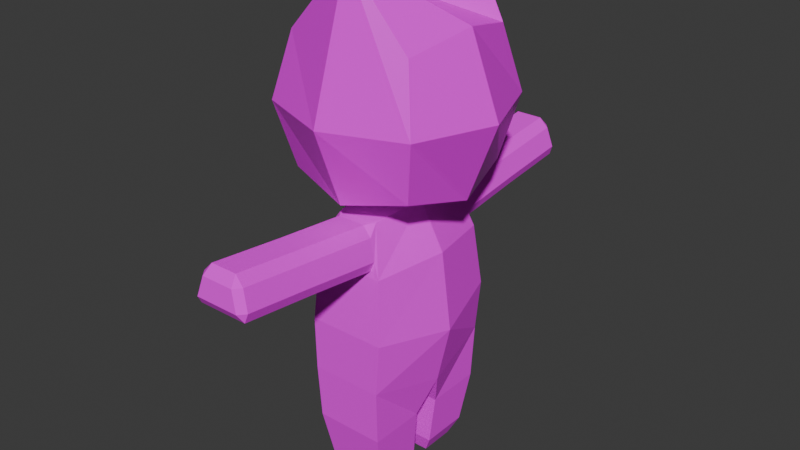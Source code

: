 # Source: BUNY.blend  (saved by Blender 4.5.91; exported with 4.5.12 LTS)
import bpy
from mathutils import Matrix  # noqa: F401  (used for matrix-valued properties, if any)

bpy.ops.wm.read_factory_settings(use_empty=True)
scene = bpy.context.scene
scene.name = 'Scene'

# ---- collections
col_collection = bpy.data.collections.new('Collection'); scene.collection.children.link(col_collection)
col_guy = bpy.data.collections.new('GUy'); scene.collection.children.link(col_guy)

# ---- images (referenced by path relative to the original .blend; pixels are not part of the script)
import os
ASSET_DIR = os.environ.get("B2B_ASSET_DIR", "")  # directory of the original .blend (textures are referenced by path, not embedded)
HERE = os.path.dirname(os.path.abspath(__file__))  # packed textures are extracted next to this script under _unpacked/

def load_image(name, relpath, width, height, colorspace="sRGB"):
    """Load a texture the original file referenced (path relative to the .blend, or extracted next to this script)."""
    p = next((c for c in (os.path.join(HERE, relpath), os.path.join(ASSET_DIR, relpath)) if relpath and os.path.exists(c)), "")
    if p:
        img = bpy.data.images.load(p, check_existing=True)
        img.name = name
    else:  # same state as the original file: an image datablock whose file is absent (Cycles renders it pink)
        img = bpy.data.images.new(name, width, height)
        img.source = "FILE"
        img.filepath = "//" + (relpath or name)
    img.colorspace_settings.name = colorspace
    return img
img_head_uv = load_image('Head_UV', 'Head_UV.png', 1024, 1024, 'sRGB')
img_head_shiny_png = load_image('Head_Shiny.png', 'Head_Shiny.png', 1024, 1024, 'sRGB')
img_body_uv = load_image('Body_UV', 'Body_UV.png', 1024, 1024, 'sRGB')

# ---- materials (node trees are filled in below, after node groups)
mat_material = bpy.data.materials.new('Material')
mat_material.alpha_threshold = 0.0
mat_material.roughness = 0.5
mat_material.line_color = (0.0, 0.0, 0.0, 1.0)
mat_material_001 = bpy.data.materials.new('Material.001')

# ---- material node trees
mat_material.use_nodes = True; mat_material.node_tree.nodes.clear()
_N = mat_material.node_tree.nodes; _L = mat_material.node_tree.links
n0 = _N.new('ShaderNodeOutputMaterial'); n0.name = 'Material Output'; n0.location = (400, 120)
n1 = _N.new('ShaderNodeBsdfPrincipled'); n1.name = 'Principled BSDF'; n1.location = (21, 127)
n1.inputs[3].default_value = 1.45
n2 = _N.new('ShaderNodeTexImage'); n2.name = 'Image Texture'; n2.location = (-615, 224)
n2.image = img_head_uv
n3 = _N.new('ShaderNodeTexImage'); n3.name = 'Image Texture.001'; n3.location = (-616, -79)
n3.image = img_head_shiny_png
_L.new(n1.outputs[0], n0.inputs[0])
_L.new(n2.outputs[0], n1.inputs[0])
_L.new(n3.outputs[0], n1.inputs[2])
n0.is_active_output = True
mat_material_001.use_nodes = True; mat_material_001.node_tree.nodes.clear()
_N = mat_material_001.node_tree.nodes; _L = mat_material_001.node_tree.links
n0 = _N.new('ShaderNodeBsdfPrincipled'); n0.name = 'Principled BSDF'; n0.location = (-200, 100)
n0.inputs[2].default_value = 1.0
n1 = _N.new('ShaderNodeOutputMaterial'); n1.name = 'Material Output'; n1.location = (200, 100)
n2 = _N.new('ShaderNodeTexImage'); n2.name = 'Image Texture'; n2.location = (-647, 87)
n2.image = img_body_uv
_L.new(n0.outputs[0], n1.inputs[0])
_L.new(n2.outputs[0], n0.inputs[0])
n1.is_active_output = True

# ---- world
world_world = bpy.data.worlds.new('World'); scene.world = world_world
world_world.use_nodes = True; world_world.node_tree.nodes.clear()
_N = world_world.node_tree.nodes; _L = world_world.node_tree.links
n0 = _N.new('ShaderNodeOutputWorld'); n0.name = 'World Output'; n0.location = (200, 100)
n1 = _N.new('ShaderNodeBackground'); n1.name = 'Background'; n1.location = (-200, 100)
n1.inputs[0].default_value = (0.05088, 0.05088, 0.05088, 1.0)
_L.new(n1.outputs[0], n0.inputs[0])
n0.is_active_output = True
world_world.color = (0.05088, 0.05088, 0.05088)
world_world.sun_shadow_jitter_overblur = 0.0

# ---- meshes
me_cube = bpy.data.meshes.new('Cube')
me_cube.from_pydata([(0.5, 0.5, 0.5), (0.5, 0.5, -0.5), (0.5, -0.5, 0.5), (0.5, -0.5, -0.5), (-0.5, 0.5, 0.5), (-0.5, 0.5, -0.5), (-0.5, -0.5, 0.5), (-0.5, -0.5, -0.5), (-0.6096, 1.583e-08, -0.6096), (5.588e-09, 0.6096, -0.6096), (0.6096, 0.6096, 1.863e-09), (-0.6096, -0.6096, -2.794e-09), (0.6096, -0.6096, 1.863e-09), (-0.6096, 0.6096, -2.794e-09), (0.1006, -0.6096, 1.09), (0.6096, -1.863e-09, 0.6096), (-9.313e-10, -0.6096, -0.6096), (-0.6096, 6.519e-09, 0.6096), (0.1006, 0.6096, 1.09), (0.6096, -1.863e-09, -0.6096), (-6.519e-09, 8.382e-09, 0.7626), (1.304e-08, -0.8395, 4.657e-09), (-0.8395, 1.024e-08, 5.588e-09), (0.0, -5.588e-09, -0.7337), (0.8447, 9.313e-09, 0.0), (1.304e-08, 0.8395, 7.451e-09)], [], [(0, 18, 20, 15), (18, 4, 17, 20), (20, 17, 6, 14), (15, 20, 14, 2), (3, 12, 21, 16), (12, 2, 14, 21), (21, 14, 6, 11), (16, 21, 11, 7), (7, 11, 22, 8), (11, 6, 17, 22), (22, 17, 4, 13), (8, 22, 13, 5), (5, 9, 23, 8), (9, 1, 19, 23), (23, 19, 3, 16), (8, 23, 16, 7), (1, 10, 24, 19), (10, 0, 15, 24), (24, 15, 2, 12), (19, 24, 12, 3), (5, 13, 25, 9), (13, 4, 18, 25), (25, 18, 0, 10), (9, 25, 10, 1)])
_uv = me_cube.uv_layers.new(name='UVMap')
_uv.uv.foreach_set('vector', [0.9998, 0.3005, 0.8548, 0.3812, 0.825, 0.1917, 0.9998, 0.1825, 0.8548, 0.3812, 0.6621, 0.3187, 0.6496, 0.201, 0.825, 0.1917, 0.825, 0.1917, 0.6496, 0.201, 0.6496, 0.08262, 0.8347, 0.0001661, 0.9998, 0.1825, 0.825, 0.1917, 0.8347, 0.0001661, 0.9874, 0.06518, 0.607, 0.4423, 0.6493, 0.5743, 0.489, 0.5994, 0.4685, 0.4383, 0.6493, 0.5743, 0.6493, 0.7128, 0.5488, 0.8762, 0.489, 0.5994, 0.489, 0.5994, 0.5488, 0.8762, 0.3621, 0.7499, 0.3273, 0.6154, 0.4685, 0.4383, 0.489, 0.5994, 0.3273, 0.6154, 0.3352, 0.4769, 0.03039, 0.311, 0.0001661, 0.1692, 0.1636, 0.1637, 0.1636, 0.3095, 0.0001661, 0.1692, 0.02081, 0.02559, 0.1636, 0.0001661, 0.1636, 0.1637, 0.1636, 0.1637, 0.1636, 0.0001661, 0.3064, 0.02564, 0.327, 0.1692, 0.1636, 0.3095, 0.1636, 0.1637, 0.327, 0.1692, 0.2967, 0.3111, 0.2967, 0.3111, 0.326, 0.4543, 0.1635, 0.4543, 0.1636, 0.3095, 0.326, 0.4543, 0.2967, 0.5976, 0.1635, 0.5992, 0.1635, 0.4543, 0.1635, 0.4543, 0.1635, 0.5992, 0.03033, 0.5976, 0.001042, 0.4543, 0.1636, 0.3095, 0.1635, 0.4543, 0.001042, 0.4543, 0.03039, 0.311, 0.2967, 0.5976, 0.3268, 0.7394, 0.1635, 0.7449, 0.1635, 0.5992, 0.3268, 0.7394, 0.3062, 0.883, 0.1635, 0.9083, 0.1635, 0.7449, 0.1635, 0.7449, 0.1635, 0.9083, 0.02072, 0.8829, 0.0001661, 0.7394, 0.1635, 0.5992, 0.1635, 0.7449, 0.0001661, 0.7394, 0.03033, 0.5976, 0.6415, 0.03873, 0.6493, 0.1773, 0.4876, 0.1612, 0.5082, 0.0001661, 0.6493, 0.1773, 0.6145, 0.3117, 0.4278, 0.438, 0.4876, 0.1612, 0.4876, 0.1612, 0.4278, 0.438, 0.3273, 0.2746, 0.3273, 0.1361, 0.5082, 0.0001661, 0.4876, 0.1612, 0.3273, 0.1361, 0.3696, 0.004084])
me_cube.materials.append(mat_material)
me_cube.use_mirror_vertex_groups = False
me_cube.update()
me_cube_001 = bpy.data.meshes.new('Cube.001')
me_cube_001.from_pydata([(-0.6689, 0.8365, 1.264), (0.6695, 0.8365, 1.264), (-0.6764, 0.846, 1.82), (0.756, 0.846, 1.82), (-1.213, 8.941e-08, 1.106), (-0.4847, 8.941e-08, 2.989), (0.8862, 8.941e-08, 1.095), (0.4854, 8.941e-08, 2.989), (1.135, 8.941e-08, 1.719), (-1.015, 8.941e-08, 1.82), (0.9436, 8.941e-08, 2.52), (-0.9429, 8.941e-08, 2.52), (0.3956, 0.5929, -0.02423), (-0.3949, 0.5929, -0.02423), (0.3956, 0.1976, -0.02423), (-0.3949, 0.1976, -0.02423), (0.5506, 0.1376, 0.1621), (0.5506, 0.6879, 0.1621), (-0.5499, 0.1376, 0.1621), (-0.5499, 0.6879, 0.1621), (0.6437, 0.8042, 0.6896), (0.6437, 0.1608, 0.6896), (-0.643, 0.1608, 0.6896), (-0.643, 0.8042, 0.6896), (-0.4547, 1.568, 2.619), (-0.3871, 0.5089, 2.95), (-0.5126, 1.556, 2.714), (0.3878, 0.5089, 2.95), (0.4554, 1.568, 2.619), (-0.6407, 0.7684, 2.469), (0.5133, 1.556, 2.714), (0.6468, 0.7706, 2.467), (0.248, 1.52, 3.015), (0.4054, 1.532, 2.92), (-0.2473, 1.52, 3.015), (-0.4047, 1.532, 2.92), (-0.2557, 0.7055, 2.937), (-0.4184, 0.7173, 2.84), (-0.3708, 0.6017, 2.94), (0.4191, 0.7173, 2.84), (0.2563, 0.7055, 2.937), (0.3715, 0.6017, 2.94), (-0.5299, 0.743, 2.627), (-0.4701, 0.7548, 2.529), (-0.6403, 0.7684, 2.47), (0.4708, 0.7548, 2.529), (0.5306, 0.743, 2.627), (0.6417, 0.7696, 2.471), (0.248, 2.329, 3.099), (0.4054, 2.34, 3.004), (0.5133, 2.365, 2.799), (0.4554, 2.377, 2.704), (-0.4547, 2.377, 2.704), (-0.5126, 2.365, 2.799), (-0.4047, 2.34, 3.004), (-0.2473, 2.329, 3.099), (-0.405, 2.442, 2.799), (-0.2971, 2.417, 3.004), (0.2978, 2.417, 3.004), (0.4057, 2.442, 2.799), (-0.6689, -0.8365, 1.264), (0.6695, -0.8365, 1.264), (-0.6764, -0.846, 1.82), (0.756, -0.846, 1.82), (0.3956, -0.5929, -0.02423), (-0.3949, -0.5929, -0.02423), (0.3956, -0.1976, -0.02423), (-0.3949, -0.1976, -0.02423), (0.5506, -0.1376, 0.1621), (0.5506, -0.6879, 0.1621), (-0.5499, -0.1376, 0.1621), (-0.5499, -0.6879, 0.1621), (0.6437, -0.8042, 0.6896), (0.6437, -0.1608, 0.6896), (-0.643, -0.1608, 0.6896), (-0.643, -0.8042, 0.6896), (-0.4547, -1.568, 2.619), (-0.3871, -0.5089, 2.95), (-0.5126, -1.556, 2.714), (0.3878, -0.5089, 2.95), (0.4554, -1.568, 2.619), (-0.6407, -0.7684, 2.469), (0.5133, -1.556, 2.714), (0.6468, -0.7706, 2.467), (0.248, -1.52, 3.015), (0.4054, -1.532, 2.92), (-0.2473, -1.52, 3.015), (-0.4047, -1.532, 2.92), (-0.2557, -0.7055, 2.937), (-0.4184, -0.7173, 2.84), (-0.3708, -0.6017, 2.94), (0.4191, -0.7173, 2.84), (0.2563, -0.7055, 2.937), (0.3715, -0.6017, 2.94), (-0.5299, -0.743, 2.627), (-0.4701, -0.7548, 2.529), (-0.6403, -0.7684, 2.47), (0.4708, -0.7548, 2.529), (0.5306, -0.743, 2.627), (0.6417, -0.7696, 2.471), (0.248, -2.329, 3.099), (0.4054, -2.34, 3.004), (0.5133, -2.365, 2.799), (0.4554, -2.377, 2.704), (-0.4547, -2.377, 2.704), (-0.5126, -2.365, 2.799), (-0.4047, -2.34, 3.004), (-0.2473, -2.329, 3.099), (-0.405, -2.442, 2.799), (-0.2971, -2.417, 3.004), (0.2978, -2.417, 3.004), (0.4057, -2.442, 2.799)], [], [(1, 6, 21, 20), (4, 9, 2, 0), (1, 3, 8, 6), (0, 2, 3, 1), (19, 17, 12, 13), (16, 14, 12, 17), (15, 13, 12, 14), (18, 19, 13, 15), (19, 23, 20, 17), (18, 22, 23, 19), (16, 21, 22, 18), (20, 21, 16, 17), (6, 4, 22, 21), (0, 1, 20, 23), (4, 0, 23, 22), (18, 15, 14, 16), (11, 9, 4, 6, 8, 10, 7, 5), (40, 32, 34, 36), (46, 30, 33, 39), (39, 33, 32, 40), (54, 35, 34, 55), (25, 5, 7, 27), (11, 5, 25, 29), (31, 27, 7, 10), (9, 11, 29, 2), (2, 29, 31, 3), (3, 31, 10, 8), (42, 37, 35, 26), (45, 43, 24, 28), (50, 30, 28, 51), (42, 26, 24, 43), (36, 37, 38), (39, 40, 41), (42, 43, 44), (45, 46, 47), (35, 37, 36, 34), (33, 49, 48, 32), (30, 46, 45, 28), (26, 53, 52, 24), (32, 48, 55, 34), (41, 40, 36, 38, 25, 27), (29, 25, 38, 37, 42, 44), (26, 35, 54, 53), (47, 46, 39, 41, 27, 31), (30, 50, 49, 33), (44, 43, 45, 47, 31, 29), (28, 24, 52, 51), (54, 57, 56, 53), (53, 56, 52), (52, 56, 59, 51), (51, 59, 50), (50, 59, 58, 49), (49, 58, 48), (48, 58, 57, 55), (55, 57, 54), (58, 59, 56, 57), (61, 72, 73, 6), (4, 60, 62, 9), (61, 6, 8, 63), (60, 61, 63, 62), (71, 65, 64, 69), (68, 69, 64, 66), (67, 66, 64, 65), (70, 67, 65, 71), (71, 69, 72, 75), (70, 71, 75, 74), (68, 70, 74, 73), (72, 69, 68, 73), (6, 73, 74, 4), (60, 75, 72, 61), (4, 74, 75, 60), (70, 68, 66, 67), (92, 88, 86, 84), (98, 91, 85, 82), (91, 92, 84, 85), (106, 107, 86, 87), (77, 79, 7, 5), (11, 81, 77, 5), (83, 10, 7, 79), (9, 62, 81, 11), (62, 63, 83, 81), (63, 8, 10, 83), (94, 78, 87, 89), (97, 80, 76, 95), (102, 103, 80, 82), (94, 95, 76, 78), (88, 90, 89), (91, 93, 92), (94, 96, 95), (97, 99, 98), (87, 86, 88, 89), (85, 84, 100, 101), (82, 80, 97, 98), (78, 76, 104, 105), (84, 86, 107, 100), (93, 79, 77, 90, 88, 92), (81, 96, 94, 89, 90, 77), (78, 105, 106, 87), (99, 83, 79, 93, 91, 98), (82, 85, 101, 102), (96, 81, 83, 99, 97, 95), (80, 103, 104, 76), (106, 105, 108, 109), (105, 104, 108), (104, 103, 111, 108), (103, 102, 111), (102, 101, 110, 111), (101, 100, 110), (100, 107, 109, 110), (107, 106, 109), (110, 109, 108, 111)])
_uv = me_cube_001.uv_layers.new(name='UVMap')
_uv.uv.foreach_set('vector', [0.2851, 0.9451, 0.163, 0.9451, 0.1816, 0.8784, 0.2701, 0.8666, 0.148, 0.1872, 0.1264, 0.2877, 0.0005399, 0.2762, 0.008365, 0.1996, 0.8256, 0.02357, 0.8252, 0.1015, 0.6962, 0.0931, 0.7058, 0.0004328, 0.6941, 0.1841, 0.6953, 0.2611, 0.4967, 0.2616, 0.5085, 0.1845, 0.6773, 0.02938, 0.5247, 0.02972, 0.5461, 0.0006766, 0.6557, 0.0004328, 0.1686, 0.8052, 0.1724, 0.7708, 0.2267, 0.7635, 0.2442, 0.7951, 0.8813, 0.3516, 0.8265, 0.3516, 0.8265, 0.2419, 0.8813, 0.2419, 0.08026, 0.03234, 0.004878, 0.04416, 0.01269, 0.008916, 0.06683, 0.0004328, 0.6773, 0.02938, 0.6903, 0.1043, 0.5119, 0.1047, 0.5247, 0.02972, 0.08026, 0.03234, 0.08857, 0.1062, 0.0004328, 0.12, 0.004878, 0.04416, 0.6943, 0.598, 0.621, 0.6105, 0.6219, 0.4321, 0.695, 0.4454, 0.2701, 0.8666, 0.1816, 0.8784, 0.1686, 0.8052, 0.2442, 0.7951, 0.5604, 0.6438, 0.5604, 0.3527, 0.6219, 0.4321, 0.621, 0.6105, 0.6941, 0.1841, 0.5085, 0.1845, 0.5119, 0.1047, 0.6903, 0.1043, 0.148, 0.1872, 0.008365, 0.1996, 0.0004328, 0.12, 0.08857, 0.1062, 0.695, 0.4454, 0.7221, 0.467, 0.7215, 0.5766, 0.6943, 0.598, 0.3633, 0.3892, 0.4604, 0.3797, 0.5595, 0.3527, 0.5595, 0.6438, 0.4728, 0.6779, 0.3619, 0.6508, 0.2972, 0.5869, 0.2979, 0.4524, 0.4477, 0.6788, 0.4466, 0.7922, 0.3779, 0.7922, 0.3767, 0.6788, 0.8385, 0.885, 0.8404, 0.7672, 0.8738, 0.7679, 0.8733, 0.8854, 0.8733, 0.8854, 0.8738, 0.7679, 0.8995, 0.7678, 0.9006, 0.8852, 0.8764, 0.2247, 0.8784, 0.1179, 0.9041, 0.118, 0.9013, 0.2293, 0.9722, 0.9011, 0.9015, 0.9146, 0.9015, 0.7801, 0.9722, 0.7936, 0.1138, 0.3844, 0.08194, 0.4696, 0.0127, 0.4497, 0.0004328, 0.367, 0.8256, 0.1931, 0.8098, 0.2758, 0.7397, 0.2927, 0.7117, 0.2062, 0.1264, 0.2877, 0.1138, 0.3844, 0.0004328, 0.367, 0.0005399, 0.2762, 0.6953, 0.2611, 0.6906, 0.3518, 0.512, 0.3518, 0.4967, 0.2616, 0.8252, 0.1015, 0.8256, 0.1931, 0.7117, 0.2062, 0.6962, 0.0931, 0.8431, 0.0007453, 0.8779, 0.0004328, 0.8784, 0.1179, 0.8449, 0.1186, 0.7168, 0.8743, 0.5844, 0.8746, 0.5863, 0.7595, 0.7143, 0.7591, 0.8436, 0.6627, 0.8404, 0.7672, 0.8239, 0.7664, 0.8295, 0.6575, 0.8431, 0.0007453, 0.8449, 0.1186, 0.8285, 0.1194, 0.8265, 0.001305, 0.587, 0.8561, 0.5778, 0.8632, 0.5779, 0.8534, 0.7002, 0.8369, 0.6786, 0.821, 0.6994, 0.8143, 0.7122, 0.344, 0.6962, 0.344, 0.7013, 0.3195, 0.5526, 0.7039, 0.537, 0.7005, 0.5526, 0.6788, 0.8784, 0.1179, 0.8779, 0.0004328, 0.9052, 0.0005568, 0.9041, 0.118, 0.8738, 0.7679, 0.8718, 0.6611, 0.8968, 0.6565, 0.8995, 0.7678, 0.8404, 0.7672, 0.8385, 0.885, 0.8219, 0.8845, 0.8239, 0.7664, 0.8449, 0.1186, 0.8482, 0.2231, 0.8341, 0.2283, 0.8285, 0.1194, 0.4466, 0.7922, 0.4466, 0.905, 0.3779, 0.905, 0.3779, 0.7922, 0.9852, 0.7959, 0.9996, 0.8119, 0.9996, 0.8829, 0.9852, 0.8988, 0.9722, 0.9011, 0.9722, 0.7936, 0.5604, 0.8832, 0.574, 0.8492, 0.5779, 0.8534, 0.5778, 0.8632, 0.5682, 0.8743, 0.5604, 0.8832, 0.8449, 0.1186, 0.8784, 0.1179, 0.8764, 0.2247, 0.8482, 0.2231, 0.7408, 0.8827, 0.7227, 0.8623, 0.7002, 0.8369, 0.6994, 0.8143, 0.7084, 0.8044, 0.7416, 0.8832, 0.8404, 0.7672, 0.8436, 0.6627, 0.8718, 0.6611, 0.8738, 0.7679, 0.5604, 0.8832, 0.5844, 0.8746, 0.7168, 0.8743, 0.7408, 0.8827, 0.7416, 0.8832, 0.5604, 0.8832, 0.7143, 0.7591, 0.5863, 0.7595, 0.586, 0.645, 0.7141, 0.6447, 0.8764, 0.2247, 0.884, 0.2411, 0.8494, 0.2411, 0.8482, 0.2231, 0.8482, 0.2231, 0.8494, 0.2411, 0.8341, 0.2283, 0.9048, 0.3527, 0.9208, 0.3596, 0.9208, 0.472, 0.9048, 0.4789, 0.8295, 0.6575, 0.8448, 0.6447, 0.8436, 0.6627, 0.8436, 0.6627, 0.8448, 0.6447, 0.8794, 0.6447, 0.8718, 0.6611, 0.8718, 0.6611, 0.8794, 0.6447, 0.8968, 0.6565, 0.9674, 0.4501, 0.9495, 0.457, 0.9495, 0.3746, 0.9674, 0.3815, 0.9013, 0.2293, 0.884, 0.2411, 0.8764, 0.2247, 0.9495, 0.457, 0.9208, 0.472, 0.9208, 0.3596, 0.9495, 0.3746, 0.0004328, 0.944, 0.01547, 0.8655, 0.1039, 0.8773, 0.1225, 0.944, 0.1488, 0.1872, 0.2884, 0.1996, 0.2962, 0.2762, 0.1704, 0.2877, 0.163, 0.4936, 0.2829, 0.4704, 0.2925, 0.5631, 0.1634, 0.5715, 0.2984, 0.1841, 0.484, 0.1845, 0.4958, 0.2616, 0.2972, 0.2611, 0.3153, 0.02938, 0.3368, 0.0004328, 0.4464, 0.0006766, 0.4679, 0.02972, 0.117, 0.8041, 0.04134, 0.794, 0.05886, 0.7624, 0.1132, 0.7697, 0.8822, 0.3516, 0.8822, 0.2419, 0.937, 0.2419, 0.937, 0.3516, 0.2165, 0.03234, 0.2299, 0.0004328, 0.2841, 0.008916, 0.2919, 0.04416, 0.3153, 0.02938, 0.4679, 0.02972, 0.4806, 0.1047, 0.3022, 0.1043, 0.2165, 0.03234, 0.2919, 0.04416, 0.2963, 0.12, 0.2082, 0.1062, 0.1344, 0.5163, 0.1351, 0.6689, 0.06194, 0.6822, 0.06107, 0.5037, 0.01547, 0.8655, 0.04134, 0.794, 0.117, 0.8041, 0.1039, 0.8773, 0.0004328, 0.4704, 0.06107, 0.5037, 0.06194, 0.6822, 0.0004328, 0.7616, 0.2984, 0.1841, 0.3022, 0.1043, 0.4806, 0.1047, 0.484, 0.1845, 0.1488, 0.1872, 0.2082, 0.1062, 0.2963, 0.12, 0.2884, 0.1996, 0.1351, 0.6689, 0.1344, 0.5163, 0.1616, 0.5377, 0.1621, 0.6473, 0.5196, 0.905, 0.4486, 0.905, 0.4498, 0.7915, 0.5184, 0.7915, 0.8045, 0.885, 0.7697, 0.8854, 0.7692, 0.7679, 0.8027, 0.7672, 0.7697, 0.8854, 0.7424, 0.8852, 0.7435, 0.7678, 0.7692, 0.7679, 0.326, 0.903, 0.3011, 0.9076, 0.2983, 0.7963, 0.324, 0.7962, 0.9722, 0.6582, 0.9722, 0.7657, 0.9015, 0.7792, 0.9015, 0.6447, 0.183, 0.3844, 0.2963, 0.367, 0.2841, 0.4497, 0.2148, 0.4696, 0.163, 0.6631, 0.277, 0.6762, 0.2489, 0.7627, 0.1788, 0.7458, 0.1704, 0.2877, 0.2962, 0.2762, 0.2963, 0.367, 0.183, 0.3844, 0.2972, 0.2611, 0.4958, 0.2616, 0.4805, 0.3518, 0.302, 0.3518, 0.1634, 0.5715, 0.2925, 0.5631, 0.277, 0.6762, 0.163, 0.6631, 0.3593, 0.6791, 0.3575, 0.797, 0.324, 0.7962, 0.3245, 0.6788, 0.8794, 0.3617, 0.8772, 0.4761, 0.7499, 0.4761, 0.7477, 0.3617, 0.7994, 0.6627, 0.8135, 0.6575, 0.8191, 0.7664, 0.8027, 0.7672, 0.3593, 0.6791, 0.3759, 0.6796, 0.3739, 0.7977, 0.3575, 0.797, 0.747, 0.4111, 0.7316, 0.4095, 0.7375, 0.3946, 0.863, 0.3988, 0.8623, 0.4213, 0.8416, 0.4147, 0.6962, 0.3154, 0.7119, 0.2935, 0.7119, 0.3186, 0.5361, 0.6788, 0.5361, 0.7039, 0.5205, 0.6821, 0.324, 0.7962, 0.2983, 0.7963, 0.2972, 0.6789, 0.3245, 0.6788, 0.7692, 0.7679, 0.7435, 0.7678, 0.7463, 0.6565, 0.7712, 0.6611, 0.8027, 0.7672, 0.8191, 0.7664, 0.8211, 0.8845, 0.8045, 0.885, 0.3575, 0.797, 0.3739, 0.7977, 0.3683, 0.9066, 0.3542, 0.9014, 0.5184, 0.7915, 0.4498, 0.7915, 0.4498, 0.6788, 0.5184, 0.6788, 0.9852, 0.7635, 0.9722, 0.7657, 0.9722, 0.6582, 0.9852, 0.6605, 0.9996, 0.6765, 0.9996, 0.7475, 0.7239, 0.3531, 0.7239, 0.3532, 0.73, 0.3716, 0.7375, 0.3946, 0.7316, 0.4095, 0.7229, 0.4134, 0.3575, 0.797, 0.3542, 0.9014, 0.326, 0.903, 0.324, 0.7962, 0.9033, 0.3533, 0.904, 0.3527, 0.8712, 0.4311, 0.8623, 0.4213, 0.863, 0.3988, 0.8853, 0.3735, 0.8027, 0.7672, 0.7692, 0.7679, 0.7712, 0.6611, 0.7994, 0.6627, 0.7239, 0.3532, 0.7239, 0.3531, 0.904, 0.3527, 0.9033, 0.3533, 0.8794, 0.3617, 0.7477, 0.3617, 0.8772, 0.4761, 0.8772, 0.5899, 0.7499, 0.5899, 0.7499, 0.4761, 0.326, 0.903, 0.3542, 0.9014, 0.353, 0.9194, 0.3184, 0.9194, 0.3542, 0.9014, 0.3683, 0.9066, 0.353, 0.9194, 0.9048, 0.606, 0.9048, 0.4798, 0.9208, 0.4867, 0.9208, 0.5991, 0.8135, 0.6575, 0.7994, 0.6627, 0.7982, 0.6447, 0.7994, 0.6627, 0.7712, 0.6611, 0.7636, 0.6447, 0.7982, 0.6447, 0.7712, 0.6611, 0.7463, 0.6565, 0.7636, 0.6447, 0.9674, 0.5085, 0.9674, 0.5772, 0.9495, 0.5841, 0.9495, 0.5016, 0.3011, 0.9076, 0.326, 0.903, 0.3184, 0.9194, 0.9495, 0.5016, 0.9495, 0.5841, 0.9208, 0.5991, 0.9208, 0.4867])
me_cube_001.materials.append(mat_material_001)
me_cube_001.update()
arm_armature = bpy.data.armatures.new('Armature')  # bones are not reproduced

# ---- objects
ob_armature = bpy.data.objects.new('Armature', arm_armature)
ob_cube = bpy.data.objects.new('Cube', me_cube)
ob_cube_001 = bpy.data.objects.new('Cube.001', me_cube_001)

# ---- transforms, parenting, visibility, modifiers, constraints
ob_armature.location = (0.0, 0.0, 1.329)
ob_armature.show_in_front = True
ob_cube.parent = ob_armature
ob_cube.location = (0.0, 0.0, 1.686)
ob_cube.lock_rotations_4d = False
ob_cube.empty_display_type = 'ARROWS'
ob_cube.lineart.crease_threshold = 0.0
_vg = ob_cube.vertex_groups.new(name='Bone')
_vg = ob_cube.vertex_groups.new(name='Bone.004.L')
_vg = ob_cube.vertex_groups.new(name='Bone.005.L')
_vg = ob_cube.vertex_groups.new(name='Bone.003')
_vg = ob_cube.vertex_groups.new(name='Bone.004')
_vg = ob_cube.vertex_groups.new(name='Bone.005')
_vg = ob_cube.vertex_groups.new(name='Bone.001_Head')
_vg.add([0, 1, 2, 3, 4, 5, 6, 7, 8, 9, 10, 11, 12, 13, 14, 15, 16, 17, 18, 19, 20, 21, 22, 23, 24, 25], 1.0, 'REPLACE')
_vg = ob_cube.vertex_groups.new(name='Bone.002.L')
_vg = ob_cube.vertex_groups.new(name='Bone.003.R')
_vg = ob_cube.vertex_groups.new(name='Bone.001')
_vg = ob_cube.vertex_groups.new(name='Bone.002')
_m = ob_cube.modifiers.new('Armature', 'ARMATURE')
_m.object = ob_armature
ob_cube_001.parent = ob_armature
ob_cube_001.location = (-1.49e-08, -2.98e-08, -1.329)
ob_cube_001.scale = (0.4331, 0.7139, 0.7667)
_vg = ob_cube_001.vertex_groups.new(name='Bone')
for _i, _w in zip([0, 1, 2, 3, 4, 6, 7, 8, 9, 10, 11, 22, 29, 43, 44, 60, 61, 62, 63, 74, 75, 81, 83, 94, 95, 96, 97, 98, 99], [0.06831, 0.01059, 0.204, 0.08762, 0.3326, 0.1166, 0.001889, 0.5068, 0.8036, 0.08549, 0.1339, 0.06623, 0.05342, 0.001931, 0.05332, 0.1486, 0.08827, 0.5791, 0.5285, 0.07291, 0.01533, 0.1097, 0.08426, 0.04392, 0.05222, 0.1095, 0.05257, 0.04249, 0.08263]): _vg.add([_i], _w, 'REPLACE')
_vg = ob_cube_001.vertex_groups.new(name='Bone.004.L')
for _i, _w in zip([0, 1, 2, 3, 4, 6, 8, 9, 12, 13, 14, 15, 16, 17, 18, 19, 20, 21, 22, 23, 29, 31, 42, 43, 44, 45, 46, 47, 61, 63, 73, 74], [0.8212, 0.8623, 0.4429, 0.6562, 0.5322, 0.7671, 0.2387, 0.06047, 0.0005416, 0.089, 0.01085, 0.09022, 0.09065, 0.07371, 0.1609, 0.1836, 0.5237, 0.8384, 0.7711, 0.8086, 0.07484, 0.09521, 0.0171, 0.02993, 0.0747, 0.05647, 0.05036, 0.09336, 0.03831, 0.02704, 0.05826, 0.02801]): _vg.add([_i], _w, 'REPLACE')
_vg = ob_cube_001.vertex_groups.new(name='Bone.005.L')
for _i, _w in zip([0, 1, 4, 12, 13, 14, 15, 16, 17, 18, 19, 20, 21, 22, 23], [0.02651, 0.06041, 0.07442, 0.9739, 0.9063, 0.9678, 0.9017, 0.9051, 0.9248, 0.8229, 0.8081, 0.4695, 0.1264, 0.1467, 0.1609]): _vg.add([_i], _w, 'REPLACE')
_vg = ob_cube_001.vertex_groups.new(name='Bone.003')
for _i, _w in zip([6, 8, 9, 60, 61, 62, 63, 65, 66, 67, 68, 69, 70, 71, 72, 73, 74, 75, 81, 83, 96, 99], [0.07462, 0.02458, 0.01235, 0.7506, 0.7736, 0.2017, 0.1975, 0.08421, 0.01327, 0.0891, 0.06312, 0.05363, 0.1521, 0.1755, 0.4997, 0.4538, 0.6842, 0.7716, 0.01443, 0.007283, 0.0143, 0.006157]): _vg.add([_i], _w, 'REPLACE')
_vg = ob_cube_001.vertex_groups.new(name='Bone.004')
for _i, _w in zip([6, 60, 61, 64, 65, 66, 67, 68, 69, 70, 71, 72, 73, 74, 75], [0.0446, 0.03691, 0.0612, 0.9792, 0.9081, 0.9636, 0.8971, 0.9267, 0.9442, 0.822, 0.8112, 0.4876, 0.4764, 0.1952, 0.18]): _vg.add([_i], _w, 'REPLACE')
_vg = ob_cube_001.vertex_groups.new(name='Bone.005')
for _i, _w in zip([3, 7, 8, 10, 27, 31, 41, 45, 46, 47, 63, 79, 83, 91, 93, 97, 98, 99], [0.01772, 0.2531, 0.1539, 0.7586, 0.05589, 0.07518, 0.02039, 0.03704, 0.04134, 0.07386, 0.01911, 0.05808, 0.08025, 0.002791, 0.02429, 0.04327, 0.04771, 0.07917]): _vg.add([_i], _w, 'REPLACE')
_vg = ob_cube_001.vertex_groups.new(name='Bone.001_Head')
for _i, _w in zip([5, 7, 10, 11, 25, 27, 38, 41, 77, 79, 90, 93], [0.9028, 0.2604, 0.03531, 0.1807, 0.09524, 0.06078, 0.05237, 0.02916, 0.1032, 0.06348, 0.05854, 0.03399]): _vg.add([_i], _w, 'REPLACE')
_vg = ob_cube_001.vertex_groups.new(name='Bone.002.L')
for _i, _w in zip([0, 1, 2, 3, 4, 5, 7, 9, 10, 11, 25, 27, 28, 29, 30, 31, 32, 33, 36, 37, 38, 39, 40, 41, 42, 43, 44, 45, 46, 47, 79, 81, 93, 96], [0.05878, 0.009491, 0.2864, 0.1818, 0.006697, 0.06152, 0.2318, 0.0671, 0.05144, 0.6045, 0.8761, 0.7955, 0.05461, 0.7881, 0.05404, 0.7513, 0.03479, 0.04577, 0.9322, 0.9458, 0.9147, 0.8595, 0.8848, 0.8413, 0.8775, 0.8519, 0.7884, 0.8023, 0.8072, 0.7537, 0.05011, 0.05501, 0.0155, 0.0549]): _vg.add([_i], _w, 'REPLACE')
_vg = ob_cube_001.vertex_groups.new(name='Bone.003.R')
for _i, _w in zip([24, 26, 27, 28, 29, 30, 31, 32, 33, 34, 35, 36, 37, 39, 40, 41, 42, 43, 44, 45, 46, 47, 48, 49, 50, 51, 52, 53, 54, 55, 56, 57, 58, 59], [0.9789, 0.9835, 0.006534, 0.9375, 0.04517, 0.9385, 0.04636, 0.9544, 0.9475, 0.9796, 0.988, 0.03719, 0.0194, 0.06786, 0.06389, 0.04158, 0.0368, 0.05877, 0.04517, 0.07142, 0.06441, 0.04836, 0.997, 0.996, 0.9944, 0.994, 0.9986, 0.999, 0.9995, 0.9992, 0.9991, 0.9995, 0.9974, 0.9958]): _vg.add([_i], _w, 'REPLACE')
_vg = ob_cube_001.vertex_groups.new(name='Bone.001')
for _i, _w in zip([5, 7, 10, 11, 27, 41, 60, 62, 63, 77, 79, 80, 81, 82, 83, 84, 85, 86, 88, 89, 90, 91, 92, 93, 94, 95, 96, 97, 98, 99], [0.004448, 0.2173, 0.04582, 0.05094, 0.03743, 0.005743, 0.01491, 0.1547, 0.1668, 0.8466, 0.7815, 0.0571, 0.7327, 0.05772, 0.746, 0.05141, 0.05528, 0.01017, 0.918, 0.9363, 0.8936, 0.8491, 0.8729, 0.8286, 0.855, 0.8349, 0.7331, 0.7957, 0.8003, 0.7481]): _vg.add([_i], _w, 'REPLACE')
_vg = ob_cube_001.vertex_groups.new(name='Bone.002')
for _i, _w in zip([76, 78, 79, 80, 81, 82, 83, 84, 85, 86, 87, 88, 89, 91, 92, 93, 94, 95, 96, 97, 98, 99, 100, 101, 102, 103, 104, 105, 106, 107, 108, 109, 110, 111], [0.9879, 0.9905, 0.01077, 0.934, 0.03389, 0.9339, 0.04365, 0.9443, 0.939, 0.9684, 0.9801, 0.04918, 0.02774, 0.07075, 0.06816, 0.04729, 0.03225, 0.05357, 0.03389, 0.07039, 0.06445, 0.04569, 0.9948, 0.994, 0.9931, 0.993, 0.9995, 0.9996, 0.9987, 0.9977, 0.9995, 0.9988, 0.9957, 0.9947]): _vg.add([_i], _w, 'REPLACE')
_m = ob_cube_001.modifiers.new('Armature', 'ARMATURE')
_m.object = ob_armature

# ---- collection membership
col_collection.objects.link(ob_armature)
col_collection.objects.link(ob_cube)
col_collection.objects.link(ob_cube_001)

# ---- scene / render settings (as saved in the file)
scene.frame_start = 1; scene.frame_end = 19; scene.frame_set(10)
scene.render.engine = 'BLENDER_EEVEE_NEXT'
bpy.context.view_layer.update()

# ---- added for rendering (the .blend has no active camera and no usable light): camera, sun
cam_auto = bpy.data.cameras.new('AutoCamera')
cam_auto.lens = 50.0
cam_auto.sensor_width = 36.0
cam_auto.clip_end = 1000.0
ob_auto_camera = bpy.data.objects.new('AutoCamera', cam_auto)
scene.collection.objects.link(ob_auto_camera)
ob_auto_camera.location = (4.6133, -5.51682, 5.70059)
ob_auto_camera.rotation_euler = (1.09748, -7.21219e-08, 0.694738)
scene.camera = ob_auto_camera
light_auto_sun = bpy.data.lights.new('AutoSun', 'SUN')
light_auto_sun.energy = 3.0
light_auto_sun.angle = 0.0523599
ob_auto_sun = bpy.data.objects.new('AutoSun', light_auto_sun)
scene.collection.objects.link(ob_auto_sun)
ob_auto_sun.rotation_euler = (0.872665, 0.174533, 0.523599)
bpy.context.view_layer.update()
